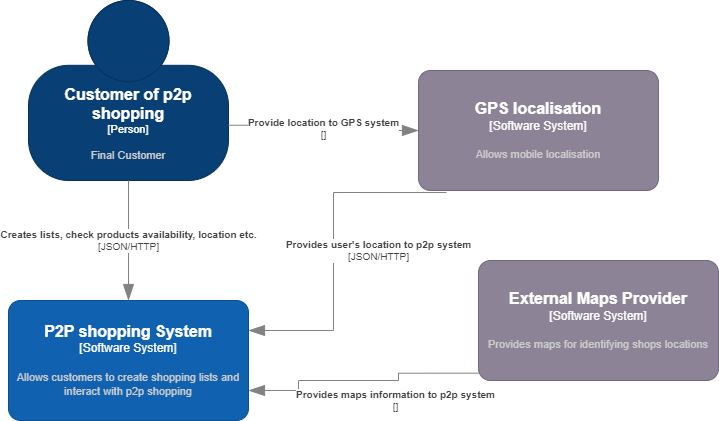

The diagram above was exported from draw.io. Its source (the exported page's mxGraphModel, read from the mxfile embedded in the PNG):
<mxGraphModel dx="794" dy="430" grid="1" gridSize="10" guides="1" tooltips="1" connect="1" arrows="1" fold="1" page="1" pageScale="1" pageWidth="850" pageHeight="1100" math="0" shadow="0">
  <root>
    <mxCell id="0" />
    <mxCell id="1" parent="0" />
    <object placeholders="1" c4Name="Customer of p2p shopping" c4Type="Person" c4Description="Final Customer" label="&lt;font style=&quot;font-size: 16px&quot;&gt;&lt;b&gt;%c4Name%&lt;/b&gt;&lt;/font&gt;&lt;div&gt;[%c4Type%]&lt;/div&gt;&lt;br&gt;&lt;div&gt;&lt;font style=&quot;font-size: 11px&quot;&gt;&lt;font color=&quot;#cccccc&quot;&gt;%c4Description%&lt;/font&gt;&lt;/div&gt;" id="P3qxgzPpXh7jAmSqe30O-1">
      <mxCell style="html=1;fontSize=11;dashed=0;whiteSpace=wrap;fillColor=#083F75;strokeColor=#06315C;fontColor=#ffffff;shape=mxgraph.c4.person2;align=center;metaEdit=1;points=[[0.5,0,0],[1,0.5,0],[1,0.75,0],[0.75,1,0],[0.5,1,0],[0.25,1,0],[0,0.75,0],[0,0.5,0]];resizable=0;" vertex="1" parent="1">
        <mxGeometry x="70" y="40" width="200" height="180" as="geometry" />
      </mxCell>
    </object>
    <object placeholders="1" c4Name="P2P shopping System" c4Type="Software System" c4Description="Allows customers to create shopping lists and interact with p2p shopping" label="&lt;font style=&quot;font-size: 16px&quot;&gt;&lt;b&gt;%c4Name%&lt;/b&gt;&lt;/font&gt;&lt;div&gt;[%c4Type%]&lt;/div&gt;&lt;br&gt;&lt;div&gt;&lt;font style=&quot;font-size: 11px&quot;&gt;&lt;font color=&quot;#cccccc&quot;&gt;%c4Description%&lt;/font&gt;&lt;/div&gt;" id="P3qxgzPpXh7jAmSqe30O-3">
      <mxCell style="rounded=1;whiteSpace=wrap;html=1;labelBackgroundColor=none;fillColor=#1061B0;fontColor=#ffffff;align=center;arcSize=10;strokeColor=#0D5091;metaEdit=1;resizable=0;points=[[0.25,0,0],[0.5,0,0],[0.75,0,0],[1,0.25,0],[1,0.5,0],[1,0.75,0],[0.75,1,0],[0.5,1,0],[0.25,1,0],[0,0.75,0],[0,0.5,0],[0,0.25,0]];" vertex="1" parent="1">
        <mxGeometry x="50" y="340" width="240" height="120" as="geometry" />
      </mxCell>
    </object>
    <object placeholders="1" c4Name="External Maps Provider" c4Type="Software System" c4Description="Provides maps for identifying shops locations" label="&lt;font style=&quot;font-size: 16px&quot;&gt;&lt;b&gt;%c4Name%&lt;/b&gt;&lt;/font&gt;&lt;div&gt;[%c4Type%]&lt;/div&gt;&lt;br&gt;&lt;div&gt;&lt;font style=&quot;font-size: 11px&quot;&gt;&lt;font color=&quot;#cccccc&quot;&gt;%c4Description%&lt;/font&gt;&lt;/div&gt;" id="P3qxgzPpXh7jAmSqe30O-4">
      <mxCell style="rounded=1;whiteSpace=wrap;html=1;labelBackgroundColor=none;fillColor=#8C8496;fontColor=#ffffff;align=center;arcSize=10;strokeColor=#736782;metaEdit=1;resizable=0;points=[[0.25,0,0],[0.5,0,0],[0.75,0,0],[1,0.25,0],[1,0.5,0],[1,0.75,0],[0.75,1,0],[0.5,1,0],[0.25,1,0],[0,0.75,0],[0,0.5,0],[0,0.25,0]];" vertex="1" parent="1">
        <mxGeometry x="520" y="300" width="240" height="120" as="geometry" />
      </mxCell>
    </object>
    <object placeholders="1" c4Name="GPS localisation" c4Type="Software System" c4Description="Allows mobile localisation" label="&lt;font style=&quot;font-size: 16px&quot;&gt;&lt;b&gt;%c4Name%&lt;/b&gt;&lt;/font&gt;&lt;div&gt;[%c4Type%]&lt;/div&gt;&lt;br&gt;&lt;div&gt;&lt;font style=&quot;font-size: 11px&quot;&gt;&lt;font color=&quot;#cccccc&quot;&gt;%c4Description%&lt;/font&gt;&lt;/div&gt;" id="P3qxgzPpXh7jAmSqe30O-5">
      <mxCell style="rounded=1;whiteSpace=wrap;html=1;labelBackgroundColor=none;fillColor=#8C8496;fontColor=#ffffff;align=center;arcSize=10;strokeColor=#736782;metaEdit=1;resizable=0;points=[[0.25,0,0],[0.5,0,0],[0.75,0,0],[1,0.25,0],[1,0.5,0],[1,0.75,0],[0.75,1,0],[0.5,1,0],[0.25,1,0],[0,0.75,0],[0,0.5,0],[0,0.25,0]];" vertex="1" parent="1">
        <mxGeometry x="460" y="110" width="240" height="120" as="geometry" />
      </mxCell>
    </object>
    <object placeholders="1" c4Type="Relationship" c4Technology="JSON/HTTP" c4Description="Creates lists, check products availability, location etc." label="&lt;div style=&quot;text-align: left&quot;&gt;&lt;div style=&quot;text-align: center&quot;&gt;&lt;b&gt;%c4Description%&lt;/b&gt;&lt;/div&gt;&lt;div style=&quot;text-align: center&quot;&gt;[%c4Technology%]&lt;/div&gt;&lt;/div&gt;" id="P3qxgzPpXh7jAmSqe30O-8">
      <mxCell style="endArrow=blockThin;html=1;fontSize=10;fontColor=#404040;strokeWidth=1;endFill=1;strokeColor=#828282;elbow=vertical;metaEdit=1;endSize=14;startSize=14;jumpStyle=arc;jumpSize=16;rounded=0;edgeStyle=orthogonalEdgeStyle;exitX=0.5;exitY=1;exitDx=0;exitDy=0;exitPerimeter=0;" edge="1" parent="1" source="P3qxgzPpXh7jAmSqe30O-1" target="P3qxgzPpXh7jAmSqe30O-3">
        <mxGeometry width="240" relative="1" as="geometry">
          <mxPoint x="200" y="380" as="sourcePoint" />
          <mxPoint x="440" y="380" as="targetPoint" />
        </mxGeometry>
      </mxCell>
    </object>
    <object placeholders="1" c4Type="Relationship" c4Technology="" c4Description="Provides maps information to p2p system" label="&lt;div style=&quot;text-align: left&quot;&gt;&lt;div style=&quot;text-align: center&quot;&gt;&lt;b&gt;%c4Description%&lt;/b&gt;&lt;/div&gt;&lt;div style=&quot;text-align: center&quot;&gt;[%c4Technology%]&lt;/div&gt;&lt;/div&gt;" id="P3qxgzPpXh7jAmSqe30O-9">
      <mxCell style="endArrow=blockThin;html=1;fontSize=10;fontColor=#404040;strokeWidth=1;endFill=1;strokeColor=#828282;elbow=vertical;metaEdit=1;endSize=14;startSize=14;jumpStyle=arc;jumpSize=16;rounded=0;edgeStyle=orthogonalEdgeStyle;exitX=0;exitY=0.939;exitDx=0;exitDy=0;exitPerimeter=0;entryX=1;entryY=0.75;entryDx=0;entryDy=0;entryPerimeter=0;" edge="1" parent="1" source="P3qxgzPpXh7jAmSqe30O-4" target="P3qxgzPpXh7jAmSqe30O-3">
        <mxGeometry x="-0.2727" y="20" width="240" relative="1" as="geometry">
          <mxPoint x="200" y="330" as="sourcePoint" />
          <mxPoint x="440" y="330" as="targetPoint" />
          <Array as="points">
            <mxPoint x="440" y="413" />
            <mxPoint x="440" y="420" />
            <mxPoint x="340" y="420" />
            <mxPoint x="340" y="430" />
          </Array>
          <mxPoint as="offset" />
        </mxGeometry>
      </mxCell>
    </object>
    <object placeholders="1" c4Type="Relationship" c4Technology="" c4Description="Provide location to GPS system" label="&lt;div style=&quot;text-align: left&quot;&gt;&lt;div style=&quot;text-align: center&quot;&gt;&lt;b&gt;%c4Description%&lt;/b&gt;&lt;/div&gt;&lt;div style=&quot;text-align: center&quot;&gt;[%c4Technology%]&lt;/div&gt;&lt;/div&gt;" id="P3qxgzPpXh7jAmSqe30O-15">
      <mxCell style="endArrow=blockThin;html=1;fontSize=10;fontColor=#404040;strokeWidth=1;endFill=1;strokeColor=#828282;elbow=vertical;metaEdit=1;endSize=14;startSize=14;jumpStyle=arc;jumpSize=16;rounded=0;edgeStyle=orthogonalEdgeStyle;exitX=1;exitY=0.693;exitDx=0;exitDy=0;exitPerimeter=0;entryX=0;entryY=0.5;entryDx=0;entryDy=0;entryPerimeter=0;" edge="1" parent="1" source="P3qxgzPpXh7jAmSqe30O-1" target="P3qxgzPpXh7jAmSqe30O-5">
        <mxGeometry width="240" relative="1" as="geometry">
          <mxPoint x="276" y="217" as="sourcePoint" />
          <mxPoint x="516" y="217" as="targetPoint" />
        </mxGeometry>
      </mxCell>
    </object>
    <object placeholders="1" c4Type="Relationship" c4Technology="JSON/HTTP" c4Description="Provides user's location to p2p system" label="&lt;div style=&quot;text-align: left&quot;&gt;&lt;div style=&quot;text-align: center&quot;&gt;&lt;b&gt;%c4Description%&lt;/b&gt;&lt;/div&gt;&lt;div style=&quot;text-align: center&quot;&gt;[%c4Technology%]&lt;/div&gt;&lt;/div&gt;" id="P3qxgzPpXh7jAmSqe30O-16">
      <mxCell style="endArrow=blockThin;html=1;fontSize=10;fontColor=#404040;strokeWidth=1;endFill=1;strokeColor=#828282;elbow=vertical;metaEdit=1;endSize=14;startSize=14;jumpStyle=arc;jumpSize=16;rounded=0;edgeStyle=orthogonalEdgeStyle;exitX=0.117;exitY=1.017;exitDx=0;exitDy=0;exitPerimeter=0;entryX=1;entryY=0.25;entryDx=0;entryDy=0;entryPerimeter=0;" edge="1" parent="1" source="P3qxgzPpXh7jAmSqe30O-5" target="P3qxgzPpXh7jAmSqe30O-3">
        <mxGeometry x="0.0181" y="45" width="240" relative="1" as="geometry">
          <mxPoint x="300" y="330" as="sourcePoint" />
          <mxPoint x="540" y="330" as="targetPoint" />
          <mxPoint as="offset" />
        </mxGeometry>
      </mxCell>
    </object>
  </root>
</mxGraphModel>